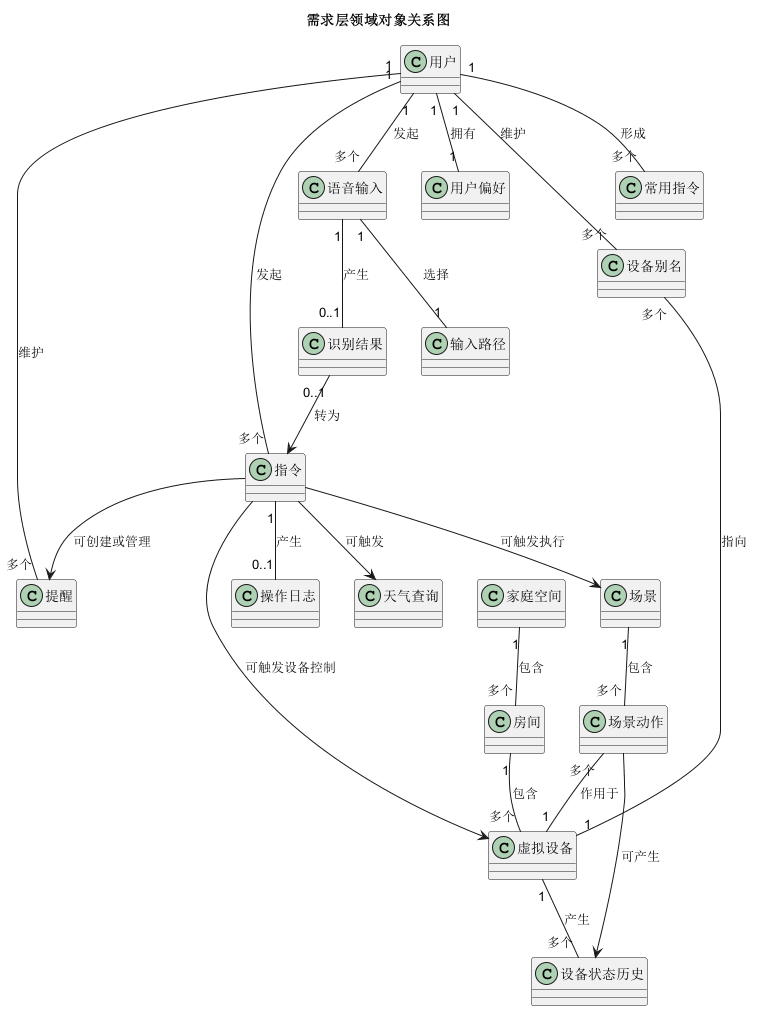

The diagram above was rendered by PlantUML. Its source (embedded in the PNG):
@startuml
title 需求层领域对象关系图
skinparam classAttributeIconSize 0

class "用户" as User
class "家庭空间" as Home
class "房间" as Room
class "虚拟设备" as Device
class "设备状态历史" as DeviceHistory
class "语音输入" as VoiceInput
class "输入路径" as InputPath
class "识别结果" as RecognitionResult
class "指令" as Command
class "操作日志" as CommandLog
class "提醒" as Reminder
class "天气查询" as WeatherQuery
class "场景" as Scene
class "场景动作" as SceneAction
class "用户偏好" as UserPreference
class "设备别名" as DeviceAlias
class "常用指令" as FrequentCommand

User "1" -- "1" UserPreference : 拥有
User "1" -- "多个" DeviceAlias : 维护
User "1" -- "多个" FrequentCommand : 形成
User "1" -- "多个" VoiceInput : 发起
User "1" -- "多个" Command : 发起
User "1" -- "多个" Reminder : 维护

Home "1" -- "多个" Room : 包含
Room "1" -- "多个" Device : 包含
Device "1" -- "多个" DeviceHistory : 产生
DeviceAlias "多个" -- "1" Device : 指向

VoiceInput "1" -- "1" InputPath : 选择
VoiceInput "1" -- "0..1" RecognitionResult : 产生
RecognitionResult "0..1" --> Command : 转为

Command "1" -- "0..1" CommandLog : 产生
Command --> Device : 可触发设备控制
Command --> Reminder : 可创建或管理
Command --> WeatherQuery : 可触发
Command --> Scene : 可触发执行

Scene "1" -- "多个" SceneAction : 包含
SceneAction "多个" -- "1" Device : 作用于
SceneAction --> DeviceHistory : 可产生

@enduml